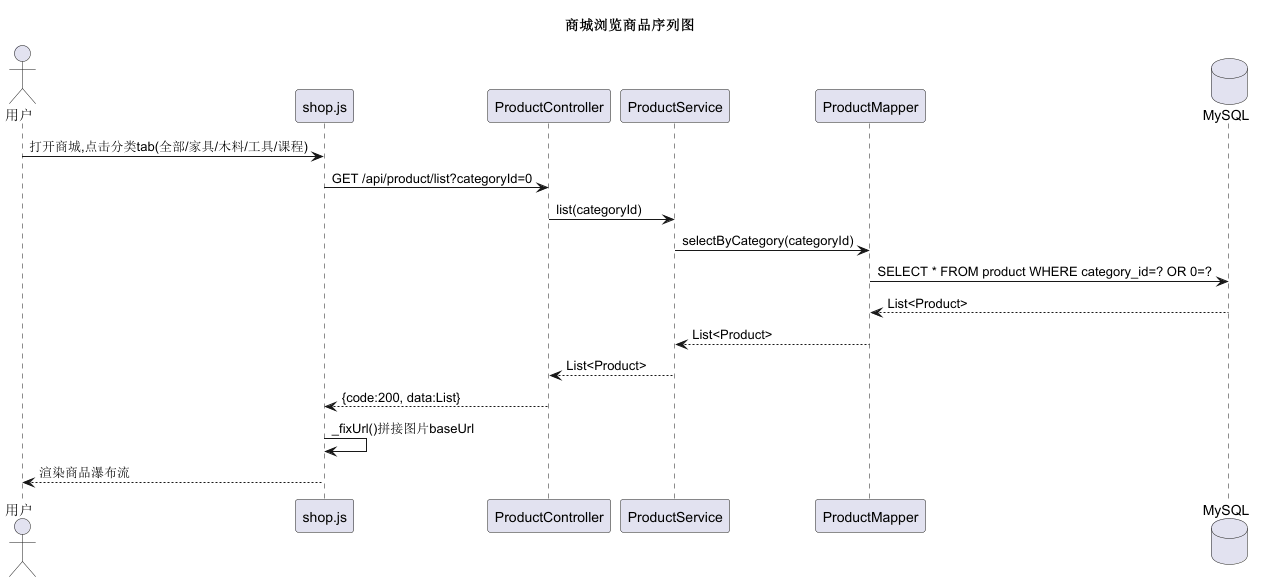

The diagram above was rendered by PlantUML. Its source (embedded in the PNG):
@startuml seq-12-shop-list
' 序列图12：商城浏览商品
title 商城浏览商品序列图

actor 用户 as User
participant "shop.js" as Front
participant "ProductController" as Ctrl
participant "ProductService" as Svc
participant "ProductMapper" as Mapper
database "MySQL" as DB

User -> Front: 打开商城,点击分类tab(全部/家具/木料/工具/课程)
Front -> Ctrl: GET /api/product/list?categoryId=0
Ctrl -> Svc: list(categoryId)
Svc -> Mapper: selectByCategory(categoryId)
Mapper -> DB: SELECT * FROM product WHERE category_id=? OR 0=?
DB --> Mapper: List<Product>
Mapper --> Svc: List<Product>
Svc --> Ctrl: List<Product>
Ctrl --> Front: {code:200, data:List}
Front -> Front: _fixUrl()拼接图片baseUrl
Front --> User: 渲染商品瀑布流

@enduml